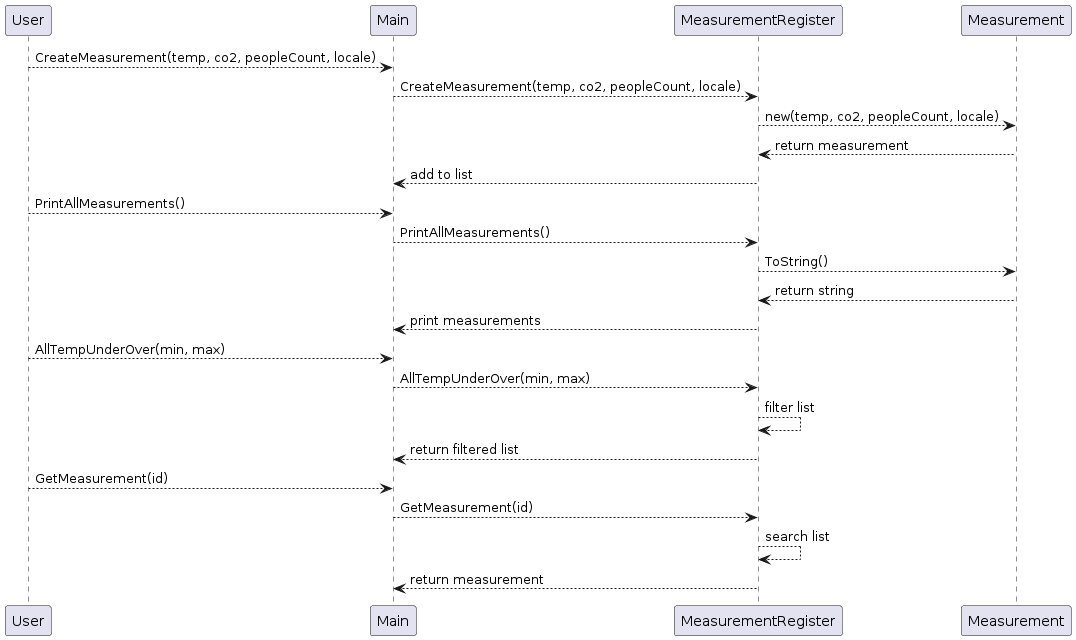

The diagram above was rendered by PlantUML. Its source (embedded in the PNG):
@startuml
User --> Main: CreateMeasurement(temp, co2, peopleCount, locale)
Main --> MeasurementRegister: CreateMeasurement(temp, co2, peopleCount, locale)
MeasurementRegister --> Measurement: new(temp, co2, peopleCount, locale)
Measurement --> MeasurementRegister: return measurement
MeasurementRegister --> Main: add to list

User --> Main: PrintAllMeasurements()
Main --> MeasurementRegister: PrintAllMeasurements()
MeasurementRegister --> Measurement: ToString()
Measurement --> MeasurementRegister: return string
MeasurementRegister --> Main: print measurements

User --> Main: AllTempUnderOver(min, max)
Main --> MeasurementRegister: AllTempUnderOver(min, max)
MeasurementRegister --> MeasurementRegister: filter list
MeasurementRegister --> Main: return filtered list

User --> Main: GetMeasurement(id)
Main --> MeasurementRegister: GetMeasurement(id)
MeasurementRegister --> MeasurementRegister: search list
MeasurementRegister --> Main: return measurement
@enduml